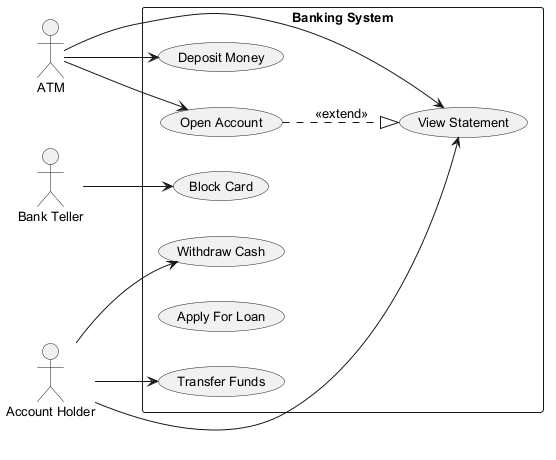

The diagram above was rendered by PlantUML. Its source (embedded in the PNG):
@startuml
skinparam defaultFontSize 13
left to right direction
actor "ATM" as ATM
actor "Bank Teller" as BankTeller
actor "Account Holder" as AccountHolder
rectangle "Banking System" {
  usecase "Withdraw Cash" as UC_WithdrawCash
  usecase "Deposit Money" as UC_DepositMoney
  usecase "Block Card" as UC_BlockCard
  usecase "View Statement" as UC_ViewStatement
  usecase "Transfer Funds" as UC_TransferFunds
  usecase "Apply For Loan" as UC_ApplyForLoan
  usecase "Open Account" as UC_OpenAccount
}
ATM --> UC_ViewStatement
ATM --> UC_DepositMoney
ATM --> UC_OpenAccount
BankTeller --> UC_BlockCard
AccountHolder --> UC_ViewStatement
AccountHolder --> UC_TransferFunds
AccountHolder --> UC_WithdrawCash
UC_OpenAccount ..|> UC_ViewStatement : <<extend>>
@enduml